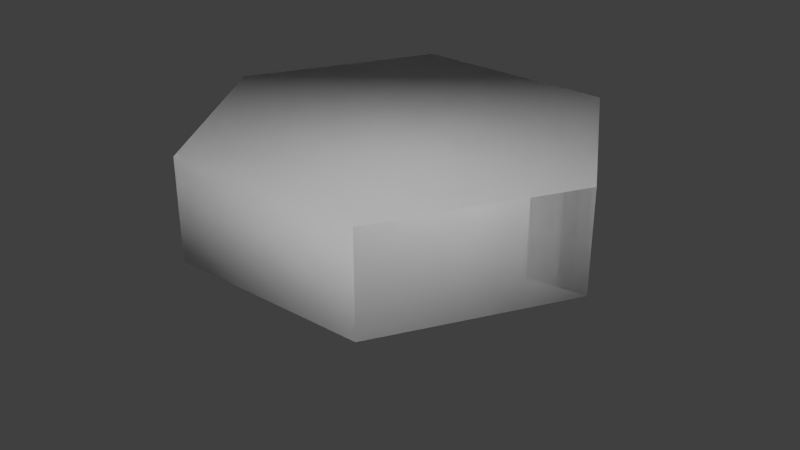 # Source: basicHexagon.blend  (saved by Blender 2.73.0; exported with 4.5.12 LTS)
import bpy
from mathutils import Matrix  # noqa: F401  (used for matrix-valued properties, if any)

bpy.ops.wm.read_factory_settings(use_empty=True)
scene = bpy.context.scene
scene.name = 'Scene'

# ---- collections
col_collection_1 = bpy.data.collections.new('Collection 1'); scene.collection.children.link(col_collection_1)

# ---- world
world_world = bpy.data.worlds.new('World'); scene.world = world_world
world_world.color = (0.05088, 0.05088, 0.05088)
world_world.use_sun_shadow = False
world_world.sun_shadow_jitter_overblur = 0.0
world_world.cycles.sampling_method = 'MANUAL'
world_world.cycles.sample_map_resolution = 256

# ---- meshes
me_circle_004 = bpy.data.meshes.new('Circle.004')
me_circle_004.from_pydata([(4.034, 2.0, -1.832e-07), (2.017, 2.0, -3.494), (-2.017, 2.0, -3.494), (-4.034, 2.0, 7.854e-07), (-2.017, 2.0, 3.494), (2.017, 2.0, 3.494), (4.034, 0.0, -1.077e-07), (2.017, 0.0, -3.494), (-2.017, 0.0, -3.494), (-4.034, 0.0, 8.609e-07), (-2.017, 0.0, 3.494), (2.017, 0.0, 3.494)], [], [(1, 5, 0), (2, 3, 4), (5, 2, 4), (5, 1, 2), (5, 11, 6, 0), (4, 10, 11, 5), (3, 9, 10, 4), (2, 8, 9, 3), (1, 7, 8, 2), (0, 6, 7, 1)])
me_circle_004.polygons.foreach_set('use_smooth', [True] * 10)
_uv = me_circle_004.uv_layers.new(name='UVMap')
_uv.uv.foreach_set('vector', [0.5088, 0.9766, 0.5088, 0.4006, 0.6751, 0.6886, 0.1763, 0.9766, 0.009979, 0.6886, 0.1763, 0.4006, 0.5088, 0.4006, 0.1763, 0.9766, 0.1763, 0.4006, 0.5088, 0.4006, 0.5088, 0.9766, 0.1763, 0.9766, 0.9889, 0.5114, 0.8736, 0.5114, 0.8736, 0.279, 0.9889, 0.279, 0.9889, 0.7438, 0.8736, 0.7438, 0.8736, 0.5114, 0.9889, 0.5114, 0.9889, 0.9762, 0.8736, 0.9762, 0.8736, 0.7438, 0.9889, 0.7438, 0.2774, 0.01886, 0.2774, 0.1367, 0.03974, 0.1367, 0.03974, 0.01886, 0.5151, 0.01886, 0.5151, 0.1367, 0.2774, 0.1367, 0.2774, 0.01886, 0.7528, 0.01886, 0.7528, 0.1367, 0.5151, 0.1367, 0.5151, 0.01886])
me_circle_004.use_remesh_preserve_volume = False
me_circle_004.use_remesh_preserve_attributes = False
me_circle_004.use_mirror_vertex_groups = False
me_circle_004.use_paint_bone_selection = False
me_circle_004.use_paint_mask = True
me_circle_004.update()
me_circle_003 = bpy.data.meshes.new('Circle.003')
me_circle_003.from_pydata([(4.034, 2.0, -3.225e-08), (2.017, 2.0, -3.494), (-2.017, 2.0, -3.494), (-4.034, 2.0, 9.364e-07), (-2.017, 2.0, 3.494), (2.017, 2.0, 3.494), (4.034, 0.0, -3.225e-08), (2.017, 0.0, -3.494), (-2.017, 0.0, -3.494), (-4.034, 0.0, 9.364e-07), (-2.017, 0.0, 3.494), (2.017, 0.0, 3.494)], [], [(2, 8, 9, 3), (3, 9, 10, 4), (4, 10, 11, 5), (5, 11, 6, 0), (1, 7, 8, 2), (0, 6, 7, 1)])
me_circle_003.polygons.foreach_set('use_smooth', [True] * 6)
_uv = me_circle_003.uv_layers.new(name='UVMap')
_uv.uv.foreach_set('vector', [0.2774, 0.1367, 0.2774, 0.2545, 0.03974, 0.2545, 0.03974, 0.1367, 0.8736, 0.9762, 0.7584, 0.9762, 0.7584, 0.7438, 0.8736, 0.7438, 0.8736, 0.7438, 0.7584, 0.7438, 0.7584, 0.5114, 0.8736, 0.5114, 0.8736, 0.5114, 0.7584, 0.5114, 0.7584, 0.279, 0.8736, 0.279, 0.5151, 0.1367, 0.5151, 0.2545, 0.2774, 0.2545, 0.2774, 0.1367, 0.7528, 0.1367, 0.7528, 0.2545, 0.5151, 0.2545, 0.5151, 0.1367])
me_circle_003.use_remesh_preserve_volume = False
me_circle_003.use_remesh_preserve_attributes = False
me_circle_003.use_mirror_vertex_groups = False
me_circle_003.use_paint_bone_selection = False
me_circle_003.use_paint_mask = True
me_circle_003.update()
me_circle_000 = bpy.data.meshes.new('Circle.000')
me_circle_000.from_pydata([(4.034, 2.0, -1.832e-07), (2.017, 2.0, -3.494), (-2.017, 2.0, -3.494), (-4.034, 2.0, 7.854e-07), (-2.017, 2.0, 3.494), (2.017, 2.0, 3.494), (4.034, 0.0, -1.077e-07), (2.017, 0.0, -3.494), (-2.017, 0.0, -3.494), (-4.034, 0.0, 8.609e-07), (-2.017, 0.0, 3.494), (2.017, 0.0, 3.494), (-4.441e-16, -1.0, 2.623e-07)], [], [(1, 5, 0), (2, 3, 4), (5, 2, 4), (5, 1, 2), (5, 11, 6, 0), (4, 10, 11, 5), (3, 9, 10, 4), (2, 8, 9, 3), (1, 7, 8, 2), (0, 6, 7, 1), (9, 12, 10), (10, 12, 11), (8, 12, 9), (7, 12, 8), (6, 12, 7), (11, 12, 6)])
me_circle_000.polygons.foreach_set('use_smooth', [True] * 16)
_uv = me_circle_000.uv_layers.new(name='UVMap')
_uv.uv.foreach_set('vector', [0.5088, 0.9766, 0.5088, 0.4006, 0.6751, 0.6886, 0.1763, 0.9766, 0.009979, 0.6886, 0.1763, 0.4006, 0.5088, 0.4006, 0.1763, 0.9766, 0.1763, 0.4006, 0.5088, 0.4006, 0.5088, 0.9766, 0.1763, 0.9766, 0.9889, 0.5114, 0.8736, 0.5114, 0.8736, 0.279, 0.9889, 0.279, 0.9889, 0.7438, 0.8736, 0.7438, 0.8736, 0.5114, 0.9889, 0.5114, 0.9889, 0.9762, 0.8736, 0.9762, 0.8736, 0.7438, 0.9889, 0.7438, 0.2774, 0.01886, 0.2774, 0.1367, 0.03974, 0.1367, 0.03974, 0.01886, 0.5151, 0.01886, 0.5151, 0.1367, 0.2774, 0.1367, 0.2774, 0.01886, 0.7528, 0.01886, 0.7528, 0.1367, 0.5151, 0.1367, 0.5151, 0.01886, 0.7584, 0.9762, 0.6591, 0.86, 0.7584, 0.7438, 0.7584, 0.7438, 0.6591, 0.6276, 0.7584, 0.5114, 0.2774, 0.2545, 0.1586, 0.3561, 0.03974, 0.2545, 0.5151, 0.2545, 0.3963, 0.3561, 0.2774, 0.2545, 0.7528, 0.2545, 0.6339, 0.3561, 0.5151, 0.2545, 0.7584, 0.5114, 0.6591, 0.3952, 0.7584, 0.279])
me_circle_000.use_remesh_preserve_volume = False
me_circle_000.use_remesh_preserve_attributes = False
me_circle_000.use_mirror_vertex_groups = False
me_circle_000.use_paint_bone_selection = False
me_circle_000.use_paint_mask = True
me_circle_000.update()
me_circle_001 = bpy.data.meshes.new('Circle.001')
me_circle_001.from_pydata([(4.034, 2.0, -3.225e-08), (2.017, 2.0, -3.494), (-2.017, 2.0, -3.494), (-4.034, 2.0, 9.364e-07), (-2.017, 2.0, 3.494), (2.017, 2.0, 3.494), (4.034, 0.0, -3.225e-08), (2.017, 0.0, -3.494), (-2.017, 0.0, -3.494), (-4.034, 0.0, 9.364e-07), (-2.017, 0.0, 3.494), (2.017, 0.0, 3.494), (3.974e-08, -1.0, 2.623e-07)], [], [(2, 8, 9, 3), (3, 9, 10, 4), (4, 10, 11, 5), (5, 11, 6, 0), (1, 7, 8, 2), (0, 6, 7, 1), (8, 12, 9), (9, 12, 10), (10, 12, 11), (11, 12, 6), (7, 12, 8), (6, 12, 7)])
me_circle_001.polygons.foreach_set('use_smooth', [True] * 12)
_uv = me_circle_001.uv_layers.new(name='UVMap')
_uv.uv.foreach_set('vector', [0.2774, 0.1367, 0.2774, 0.2545, 0.03974, 0.2545, 0.03974, 0.1367, 0.8736, 0.9762, 0.7584, 0.9762, 0.7584, 0.7438, 0.8736, 0.7438, 0.8736, 0.7438, 0.7584, 0.7438, 0.7584, 0.5114, 0.8736, 0.5114, 0.8736, 0.5114, 0.7584, 0.5114, 0.7584, 0.279, 0.8736, 0.279, 0.5151, 0.1367, 0.5151, 0.2545, 0.2774, 0.2545, 0.2774, 0.1367, 0.7528, 0.1367, 0.7528, 0.2545, 0.5151, 0.2545, 0.5151, 0.1367, 0.2774, 0.2545, 0.1586, 0.3561, 0.03974, 0.2545, 0.7584, 0.9762, 0.6591, 0.86, 0.7584, 0.7438, 0.7584, 0.7438, 0.6591, 0.6276, 0.7584, 0.5114, 0.7584, 0.5114, 0.6591, 0.3952, 0.7584, 0.279, 0.5151, 0.2545, 0.3963, 0.3561, 0.2774, 0.2545, 0.7528, 0.2545, 0.6339, 0.3561, 0.5151, 0.2545])
me_circle_001.use_remesh_preserve_volume = False
me_circle_001.use_remesh_preserve_attributes = False
me_circle_001.use_mirror_vertex_groups = False
me_circle_001.use_paint_bone_selection = False
me_circle_001.use_paint_mask = True
me_circle_001.update()

# ---- objects
ob_top = bpy.data.objects.new('top', me_circle_004)
ob_middle = bpy.data.objects.new('middle', me_circle_003)
ob_top_bottom = bpy.data.objects.new('top+bottom', me_circle_000)
ob_bottom = bpy.data.objects.new('bottom', me_circle_001)

# ---- transforms, parenting, visibility, modifiers, constraints
ob_top.location = (0.0, 0.0, 0.0)
ob_top.rotation_euler = (1.571, 2.22e-16, 2.22e-16)
ob_top.hide_viewport = True
ob_top.lineart.crease_threshold = 0.0
ob_middle.location = (0.0, 0.0, 0.0)
ob_middle.rotation_euler = (1.571, 2.22e-16, 2.22e-16)
ob_middle.hide_viewport = True
ob_middle.lineart.crease_threshold = 0.0
ob_top_bottom.location = (0.0, 0.0, 0.0)
ob_top_bottom.rotation_euler = (1.571, 2.22e-16, 2.22e-16)
ob_top_bottom.lineart.crease_threshold = 0.0
ob_bottom.location = (0.0, 0.0, 0.0)
ob_bottom.rotation_euler = (1.571, 2.22e-16, 2.22e-16)
ob_bottom.hide_viewport = True
ob_bottom.lineart.crease_threshold = 0.0

# ---- collection membership
col_collection_1.objects.link(ob_top)
col_collection_1.objects.link(ob_middle)
col_collection_1.objects.link(ob_top_bottom)
col_collection_1.objects.link(ob_bottom)

# ---- scene / render settings (as saved in the file)
scene.frame_start = 1; scene.frame_end = 250; scene.frame_set(1)
scene.render.engine = 'BLENDER_EEVEE_NEXT'
scene.render.resolution_percentage = 50
scene.render.dither_intensity = 0.0
scene.cycles.use_denoising = False
scene.cycles.samples = 10
scene.cycles.sampling_pattern = 'TABULATED_SOBOL'
scene.cycles.light_sampling_threshold = 0.0
scene.cycles.use_adaptive_sampling = False
scene.cycles.use_light_tree = False
scene.cycles.blur_glossy = 0.0
scene.cycles.pixel_filter_type = 'GAUSSIAN'
scene.cycles.sample_clamp_indirect = 0.0
scene.view_settings.view_transform = 'Standard'
bpy.context.view_layer.update()

# ---- added for rendering (the .blend has no active camera and no usable light): camera, sun
cam_auto = bpy.data.cameras.new('AutoCamera')
cam_auto.lens = 50.0
cam_auto.sensor_width = 36.0
cam_auto.clip_end = 1000.0
ob_auto_camera = bpy.data.objects.new('AutoCamera', cam_auto)
scene.collection.objects.link(ob_auto_camera)
ob_auto_camera.location = (11.8031, -14.1637, 9.44246)
ob_auto_camera.rotation_euler = (1.09748, -7.21219e-08, 0.694738)
scene.camera = ob_auto_camera
light_auto_sun = bpy.data.lights.new('AutoSun', 'SUN')
light_auto_sun.energy = 3.0
light_auto_sun.angle = 0.0523599
ob_auto_sun = bpy.data.objects.new('AutoSun', light_auto_sun)
scene.collection.objects.link(ob_auto_sun)
ob_auto_sun.rotation_euler = (0.872665, 0.174533, 0.523599)
bpy.context.view_layer.update()
